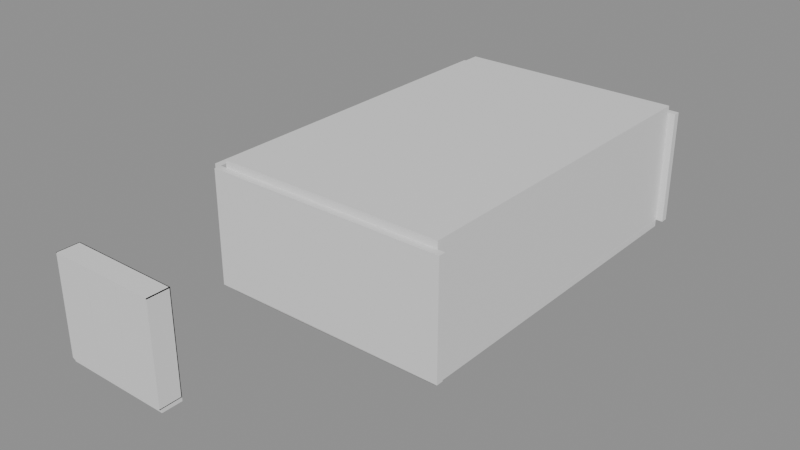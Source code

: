 # Source: e1242_after.blend  (saved by Blender 5.2.44; exported with 4.5.12 LTS)
import bpy
from mathutils import Matrix  # noqa: F401  (used for matrix-valued properties, if any)

bpy.ops.wm.read_factory_settings(use_empty=True)
scene = bpy.context.scene
scene.name = 'Scene'

# ---- materials (node trees are filled in below, after node groups)
mat_ladrillo = bpy.data.materials.new('Ladrillo')
mat_concreto_piso = bpy.data.materials.new('Concreto_Piso')
mat_hormigon = bpy.data.materials.new('Hormigon')
mat_acero_inox = bpy.data.materials.new('Acero_Inox')
mat_textil_blanco = bpy.data.materials.new('Textil_Blanco')
mat_madera_nogal = bpy.data.materials.new('Madera_Nogal')
mat_madera_lacada = bpy.data.materials.new('Madera_Lacada')

# ---- material node trees
mat_ladrillo.use_nodes = True; mat_ladrillo.node_tree.nodes.clear()
_N = mat_ladrillo.node_tree.nodes; _L = mat_ladrillo.node_tree.links
n0 = _N.new('ShaderNodeBsdfPrincipled'); n0.name = 'Principled BSDF'; n0.location = (-200, 100)
n0.inputs[3].default_value = 1.45
n0.inputs[10].default_value = 0.005
n1 = _N.new('ShaderNodeOutputMaterial'); n1.name = 'Material Output'; n1.location = (200, 100)
_L.new(n0.outputs[0], n1.inputs[0])
n1.is_active_output = True
mat_concreto_piso.use_nodes = True; mat_concreto_piso.node_tree.nodes.clear()
_N = mat_concreto_piso.node_tree.nodes; _L = mat_concreto_piso.node_tree.links
n0 = _N.new('ShaderNodeBsdfPrincipled'); n0.name = 'Principled BSDF'; n0.location = (-200, 100)
n0.inputs[3].default_value = 1.45
n0.inputs[10].default_value = 0.005
n1 = _N.new('ShaderNodeOutputMaterial'); n1.name = 'Material Output'; n1.location = (200, 100)
_L.new(n0.outputs[0], n1.inputs[0])
n1.is_active_output = True
mat_hormigon.use_nodes = True; mat_hormigon.node_tree.nodes.clear()
_N = mat_hormigon.node_tree.nodes; _L = mat_hormigon.node_tree.links
n0 = _N.new('ShaderNodeBsdfPrincipled'); n0.name = 'Principled BSDF'; n0.location = (-200, 100)
n0.inputs[3].default_value = 1.45
n0.inputs[10].default_value = 0.005
n1 = _N.new('ShaderNodeOutputMaterial'); n1.name = 'Material Output'; n1.location = (200, 100)
_L.new(n0.outputs[0], n1.inputs[0])
n1.is_active_output = True
mat_acero_inox.use_nodes = True; mat_acero_inox.node_tree.nodes.clear()
_N = mat_acero_inox.node_tree.nodes; _L = mat_acero_inox.node_tree.links
n0 = _N.new('ShaderNodeBsdfPrincipled'); n0.name = 'Principled BSDF'; n0.location = (-200, 100)
n0.inputs[3].default_value = 1.45
n0.inputs[10].default_value = 0.005
n1 = _N.new('ShaderNodeOutputMaterial'); n1.name = 'Material Output'; n1.location = (200, 100)
_L.new(n0.outputs[0], n1.inputs[0])
n1.is_active_output = True
mat_textil_blanco.use_nodes = True; mat_textil_blanco.node_tree.nodes.clear()
_N = mat_textil_blanco.node_tree.nodes; _L = mat_textil_blanco.node_tree.links
n0 = _N.new('ShaderNodeBsdfPrincipled'); n0.name = 'Principled BSDF'; n0.location = (-200, 100)
n0.inputs[3].default_value = 1.45
n0.inputs[10].default_value = 0.005
n1 = _N.new('ShaderNodeOutputMaterial'); n1.name = 'Material Output'; n1.location = (200, 100)
_L.new(n0.outputs[0], n1.inputs[0])
n1.is_active_output = True
mat_madera_nogal.use_nodes = True; mat_madera_nogal.node_tree.nodes.clear()
_N = mat_madera_nogal.node_tree.nodes; _L = mat_madera_nogal.node_tree.links
n0 = _N.new('ShaderNodeBsdfPrincipled'); n0.name = 'Principled BSDF'; n0.location = (-200, 100)
n0.inputs[3].default_value = 1.45
n0.inputs[10].default_value = 0.005
n1 = _N.new('ShaderNodeOutputMaterial'); n1.name = 'Material Output'; n1.location = (200, 100)
_L.new(n0.outputs[0], n1.inputs[0])
n1.is_active_output = True
mat_madera_lacada.use_nodes = True; mat_madera_lacada.node_tree.nodes.clear()
_N = mat_madera_lacada.node_tree.nodes; _L = mat_madera_lacada.node_tree.links
n0 = _N.new('ShaderNodeBsdfPrincipled'); n0.name = 'Principled BSDF'; n0.location = (-200, 100)
n0.inputs[3].default_value = 1.45
n0.inputs[10].default_value = 0.005
n1 = _N.new('ShaderNodeOutputMaterial'); n1.name = 'Material Output'; n1.location = (200, 100)
_L.new(n0.outputs[0], n1.inputs[0])
n1.is_active_output = True

# ---- meshes
me_loftprincipal_muro_sur_cuerpo_mesh = bpy.data.meshes.new('LoftPrincipal_Muro_Sur_Cuerpo_mesh')
me_loftprincipal_muro_sur_cuerpo_mesh.from_pydata([(0.0, 0.0, 0.0), (6.8, 0.0, 0.0), (6.8, 0.2, 0.0), (0.0, 0.2, 0.0), (0.0, 0.0, 3.2), (6.8, 0.0, 3.2), (6.8, 0.2, 3.2), (0.0, 0.2, 3.2)], [], [(0, 1, 2, 3), (4, 5, 6, 7), (0, 1, 5, 4), (1, 2, 6, 5), (2, 3, 7, 6), (3, 0, 4, 7)])
me_loftprincipal_muro_sur_cuerpo_mesh.materials.append(mat_ladrillo)
me_loftprincipal_muro_sur_cuerpo_mesh.update()
me_loftprincipal_muro_norte_cuerpo_mesh = bpy.data.meshes.new('LoftPrincipal_Muro_Norte_Cuerpo_mesh')
me_loftprincipal_muro_norte_cuerpo_mesh.from_pydata([(0.0, 0.0, 0.0), (6.8, 0.0, 0.0), (6.8, 0.2, 0.0), (0.0, 0.2, 0.0), (0.0, 0.0, 3.2), (6.8, 0.0, 3.2), (6.8, 0.2, 3.2), (0.0, 0.2, 3.2)], [], [(0, 1, 2, 3), (4, 5, 6, 7), (0, 1, 5, 4), (1, 2, 6, 5), (2, 3, 7, 6), (3, 0, 4, 7)])
me_loftprincipal_muro_norte_cuerpo_mesh.materials.append(mat_ladrillo)
me_loftprincipal_muro_norte_cuerpo_mesh.update()
me_loftprincipal_muro_oeste_cuerpo_mesh = bpy.data.meshes.new('LoftPrincipal_Muro_Oeste_Cuerpo_mesh')
me_loftprincipal_muro_oeste_cuerpo_mesh.from_pydata([(0.0, 0.0, 0.0), (10.0, 0.0, 0.0), (10.0, 0.2, 0.0), (0.0, 0.2, 0.0), (0.0, 0.0, 3.2), (10.0, 0.0, 3.2), (10.0, 0.2, 3.2), (0.0, 0.2, 3.2)], [], [(0, 1, 2, 3), (4, 5, 6, 7), (0, 1, 5, 4), (1, 2, 6, 5), (2, 3, 7, 6), (3, 0, 4, 7)])
me_loftprincipal_muro_oeste_cuerpo_mesh.materials.append(mat_ladrillo)
me_loftprincipal_muro_oeste_cuerpo_mesh.update()
me_loftprincipal_muro_este_cuerpo_mesh = bpy.data.meshes.new('LoftPrincipal_Muro_Este_Cuerpo_mesh')
me_loftprincipal_muro_este_cuerpo_mesh.from_pydata([(0.0, 0.0, 0.0), (10.0, 0.0, 0.0), (10.0, 0.2, 0.0), (0.0, 0.2, 0.0), (0.0, 0.0, 3.2), (10.0, 0.0, 3.2), (10.0, 0.2, 3.2), (0.0, 0.2, 3.2)], [], [(0, 1, 2, 3), (4, 5, 6, 7), (0, 1, 5, 4), (1, 2, 6, 5), (2, 3, 7, 6), (3, 0, 4, 7)])
me_loftprincipal_muro_este_cuerpo_mesh.materials.append(mat_ladrillo)
me_loftprincipal_muro_este_cuerpo_mesh.update()
me_loftprincipal_suelo_mesh = bpy.data.meshes.new('LoftPrincipal_Suelo_mesh')
me_loftprincipal_suelo_mesh.from_pydata([(0.0, 0.0, 0.0), (6.4, 0.0, 0.0), (6.4, 10.0, 0.0), (0.0, 10.0, 0.0), (0.0, 0.0, 0.2), (6.4, 0.0, 0.2), (6.4, 10.0, 0.2), (0.0, 10.0, 0.2)], [], [(0, 3, 2, 1), (4, 5, 6, 7), (2, 3, 7, 6), (0, 1, 5, 4), (1, 2, 6, 5), (3, 0, 4, 7)])
me_loftprincipal_suelo_mesh.materials.append(mat_concreto_piso)
me_loftprincipal_suelo_mesh.update()
me_loftprincipal_techo_cuerpo_mesh = bpy.data.meshes.new('LoftPrincipal_Techo_Cuerpo_mesh')
me_loftprincipal_techo_cuerpo_mesh.from_pydata([(0.0, 0.0, 3.2), (6.4, 0.0, 3.2), (6.4, 10.0, 3.2), (0.0, 10.0, 3.2), (0.0, 0.0, 3.4), (6.4, 0.0, 3.4), (6.4, 10.0, 3.4), (0.0, 10.0, 3.4)], [], [(0, 1, 2, 3), (4, 5, 6, 7), (0, 1, 5, 4), (1, 2, 6, 5), (2, 3, 7, 6), (3, 0, 4, 7)])
me_loftprincipal_techo_cuerpo_mesh.materials.append(mat_hormigon)
me_loftprincipal_techo_cuerpo_mesh.update()
me_camaloft_base_mesh = bpy.data.meshes.new('CamaLoft_Base_mesh')
me_camaloft_base_mesh.from_pydata([(0.0, 0.0, 0.0), (1.8, 0.0, 0.0), (1.8, 2.0, 0.0), (0.0, 2.0, 0.0), (0.0, 0.0, 0.06), (1.8, 0.0, 0.06), (1.8, 2.0, 0.06), (0.0, 2.0, 0.06)], [], [(0, 1, 2, 3), (4, 5, 6, 7), (0, 1, 5, 4), (1, 2, 6, 5), (2, 3, 7, 6), (3, 0, 4, 7)])
me_camaloft_base_mesh.materials.append(mat_acero_inox)
me_camaloft_base_mesh.update()
me_camaloft_colchon_mesh = bpy.data.meshes.new('CamaLoft_Colchon_mesh')
me_camaloft_colchon_mesh.from_pydata([(0.0, 0.0, 0.0), (1.76, 0.0, 0.0), (1.76, 1.96, 0.0), (0.0, 1.96, 0.0), (0.0, 0.0, 0.25), (1.76, 0.0, 0.25), (1.76, 1.96, 0.25), (0.0, 1.96, 0.25)], [], [(0, 1, 2, 3), (4, 5, 6, 7), (0, 1, 5, 4), (1, 2, 6, 5), (2, 3, 7, 6), (3, 0, 4, 7)])
me_camaloft_colchon_mesh.materials.append(mat_textil_blanco)
me_camaloft_colchon_mesh.update()
me_camaloft_cabecero_mesh = bpy.data.meshes.new('CamaLoft_Cabecero_mesh')
me_camaloft_cabecero_mesh.from_pydata([(0.0, 0.0, 0.0), (1.8, 0.0, 0.0), (1.8, 0.06, 0.0), (0.0, 0.06, 0.0), (0.0, 0.0, 0.65), (1.8, 0.0, 0.65), (1.8, 0.06, 0.65), (0.0, 0.06, 0.65)], [], [(0, 1, 2, 3), (4, 5, 6, 7), (0, 1, 5, 4), (1, 2, 6, 5), (2, 3, 7, 6), (3, 0, 4, 7)])
me_camaloft_cabecero_mesh.materials.append(mat_acero_inox)
me_camaloft_cabecero_mesh.update()
me_armarioropa_lat_izq_mesh = bpy.data.meshes.new('ArmarioRopa_Lat_Izq_mesh')
me_armarioropa_lat_izq_mesh.from_pydata([(0.0, 0.0, 0.0), (0.02, 0.0, 0.0), (0.02, 0.6, 0.0), (0.0, 0.6, 0.0), (0.0, 0.0, 2.7), (0.02, 0.0, 2.7), (0.02, 0.6, 2.7), (0.0, 0.6, 2.7)], [], [(0, 1, 2, 3), (4, 5, 6, 7), (0, 1, 5, 4), (1, 2, 6, 5), (2, 3, 7, 6), (3, 0, 4, 7)])
me_armarioropa_lat_izq_mesh.materials.append(mat_madera_nogal)
me_armarioropa_lat_izq_mesh.update()
me_armarioropa_lat_der_mesh = bpy.data.meshes.new('ArmarioRopa_Lat_Der_mesh')
me_armarioropa_lat_der_mesh.from_pydata([(0.0, 0.0, 0.0), (0.02, 0.0, 0.0), (0.02, 0.6, 0.0), (0.0, 0.6, 0.0), (0.0, 0.0, 2.7), (0.02, 0.0, 2.7), (0.02, 0.6, 2.7), (0.0, 0.6, 2.7)], [], [(0, 1, 2, 3), (4, 5, 6, 7), (0, 1, 5, 4), (1, 2, 6, 5), (2, 3, 7, 6), (3, 0, 4, 7)])
me_armarioropa_lat_der_mesh.materials.append(mat_madera_nogal)
me_armarioropa_lat_der_mesh.update()
me_armarioropa_base_mesh = bpy.data.meshes.new('ArmarioRopa_Base_mesh')
me_armarioropa_base_mesh.from_pydata([(0.0, 0.0, 0.0), (3.0, 0.0, 0.0), (3.0, 0.6, 0.0), (0.0, 0.6, 0.0), (0.0, 0.0, 0.02), (3.0, 0.0, 0.02), (3.0, 0.6, 0.02), (0.0, 0.6, 0.02)], [], [(0, 1, 2, 3), (4, 5, 6, 7), (0, 1, 5, 4), (1, 2, 6, 5), (2, 3, 7, 6), (3, 0, 4, 7)])
me_armarioropa_base_mesh.materials.append(mat_madera_nogal)
me_armarioropa_base_mesh.update()
me_armarioropa_tapa_mesh = bpy.data.meshes.new('ArmarioRopa_Tapa_mesh')
me_armarioropa_tapa_mesh.from_pydata([(0.0, 0.0, 0.0), (3.0, 0.0, 0.0), (3.0, 0.6, 0.0), (0.0, 0.6, 0.0), (0.0, 0.0, 0.02), (3.0, 0.0, 0.02), (3.0, 0.6, 0.02), (0.0, 0.6, 0.02)], [], [(0, 1, 2, 3), (4, 5, 6, 7), (0, 1, 5, 4), (1, 2, 6, 5), (2, 3, 7, 6), (3, 0, 4, 7)])
me_armarioropa_tapa_mesh.materials.append(mat_madera_nogal)
me_armarioropa_tapa_mesh.update()
me_armarioropa_fondo_mesh = bpy.data.meshes.new('ArmarioRopa_Fondo_mesh')
me_armarioropa_fondo_mesh.from_pydata([(0.0, 0.0, 0.0), (3.0, 0.0, 0.0), (3.0, 0.02, 0.0), (0.0, 0.02, 0.0), (0.0, 0.0, 2.7), (3.0, 0.0, 2.7), (3.0, 0.02, 2.7), (0.0, 0.02, 2.7)], [], [(0, 1, 2, 3), (4, 5, 6, 7), (0, 1, 5, 4), (1, 2, 6, 5), (2, 3, 7, 6), (3, 0, 4, 7)])
me_armarioropa_fondo_mesh.materials.append(mat_madera_nogal)
me_armarioropa_fondo_mesh.update()
me_armarioropa_zocalo_mesh = bpy.data.meshes.new('ArmarioRopa_Zocalo_mesh')
me_armarioropa_zocalo_mesh.from_pydata([(0.0, 0.0, 0.0), (3.0, 0.0, 0.0), (3.0, 0.55, 0.0), (0.0, 0.55, 0.0), (0.0, 0.0, 0.1), (3.0, 0.0, 0.1), (3.0, 0.55, 0.1), (0.0, 0.55, 0.1)], [], [(0, 1, 2, 3), (4, 5, 6, 7), (0, 1, 5, 4), (1, 2, 6, 5), (2, 3, 7, 6), (3, 0, 4, 7)])
me_armarioropa_zocalo_mesh.materials.append(mat_madera_nogal)
me_armarioropa_zocalo_mesh.update()
me_armarioropa_puerta_1_mesh = bpy.data.meshes.new('ArmarioRopa_Puerta_1_mesh')
me_armarioropa_puerta_1_mesh.from_pydata([(0.0, 0.0, 0.0), (0.9827, 0.0, 0.0), (0.9827, 0.02, 0.0), (0.0, 0.02, 0.0), (0.0, 0.0, 2.655), (0.9827, 0.0, 2.655), (0.9827, 0.02, 2.655), (0.0, 0.02, 2.655)], [], [(0, 1, 2, 3), (4, 5, 6, 7), (0, 1, 5, 4), (1, 2, 6, 5), (2, 3, 7, 6), (3, 0, 4, 7)])
me_armarioropa_puerta_1_mesh.materials.append(mat_madera_lacada)
me_armarioropa_puerta_1_mesh.update()
me_armarioropa_puerta_2_mesh = bpy.data.meshes.new('ArmarioRopa_Puerta_2_mesh')
me_armarioropa_puerta_2_mesh.from_pydata([(0.0, 0.0, 0.0), (0.9827, 0.0, 0.0), (0.9827, 0.02, 0.0), (0.0, 0.02, 0.0), (0.0, 0.0, 2.655), (0.9827, 0.0, 2.655), (0.9827, 0.02, 2.655), (0.0, 0.02, 2.655)], [], [(0, 1, 2, 3), (4, 5, 6, 7), (0, 1, 5, 4), (1, 2, 6, 5), (2, 3, 7, 6), (3, 0, 4, 7)])
me_armarioropa_puerta_2_mesh.materials.append(mat_madera_lacada)
me_armarioropa_puerta_2_mesh.update()
me_armarioropa_puerta_3_mesh = bpy.data.meshes.new('ArmarioRopa_Puerta_3_mesh')
me_armarioropa_puerta_3_mesh.from_pydata([(0.0, 0.0, 0.0), (0.9827, 0.0, 0.0), (0.9827, 0.02, 0.0), (0.0, 0.02, 0.0), (0.0, 0.0, 2.655), (0.9827, 0.0, 2.655), (0.9827, 0.02, 2.655), (0.0, 0.02, 2.655)], [], [(0, 1, 2, 3), (4, 5, 6, 7), (0, 1, 5, 4), (1, 2, 6, 5), (2, 3, 7, 6), (3, 0, 4, 7)])
me_armarioropa_puerta_3_mesh.materials.append(mat_madera_lacada)
me_armarioropa_puerta_3_mesh.update()

# ---- objects
ob_loftprincipal = bpy.data.objects.new('LoftPrincipal', None)
ob_loftprincipal_muro_sur = bpy.data.objects.new('LoftPrincipal_Muro_Sur', None)
ob_loftprincipal_muro_sur_cuerpo = bpy.data.objects.new('LoftPrincipal_Muro_Sur_Cuerpo', me_loftprincipal_muro_sur_cuerpo_mesh)
ob_loftprincipal_muro_norte = bpy.data.objects.new('LoftPrincipal_Muro_Norte', None)
ob_loftprincipal_muro_norte_cuerpo = bpy.data.objects.new('LoftPrincipal_Muro_Norte_Cuerpo', me_loftprincipal_muro_norte_cuerpo_mesh)
ob_loftprincipal_muro_oeste = bpy.data.objects.new('LoftPrincipal_Muro_Oeste', None)
ob_loftprincipal_muro_oeste_cuerpo = bpy.data.objects.new('LoftPrincipal_Muro_Oeste_Cuerpo', me_loftprincipal_muro_oeste_cuerpo_mesh)
ob_loftprincipal_muro_este = bpy.data.objects.new('LoftPrincipal_Muro_Este', None)
ob_loftprincipal_muro_este_cuerpo = bpy.data.objects.new('LoftPrincipal_Muro_Este_Cuerpo', me_loftprincipal_muro_este_cuerpo_mesh)
ob_loftprincipal_suelo_solido = bpy.data.objects.new('LoftPrincipal_Suelo_Solido', me_loftprincipal_suelo_mesh)
ob_loftprincipal_suelo = bpy.data.objects.new('LoftPrincipal_Suelo', None)
ob_loftprincipal_techo_cuerpo = bpy.data.objects.new('LoftPrincipal_Techo_Cuerpo', me_loftprincipal_techo_cuerpo_mesh)
ob_loftprincipal_techo = bpy.data.objects.new('LoftPrincipal_Techo', None)
ob_camaloft = bpy.data.objects.new('CamaLoft', None)
ob_camaloft_base = bpy.data.objects.new('CamaLoft_Base', me_camaloft_base_mesh)
ob_camaloft_colchon = bpy.data.objects.new('CamaLoft_Colchon', me_camaloft_colchon_mesh)
ob_camaloft_cabecero = bpy.data.objects.new('CamaLoft_Cabecero', me_camaloft_cabecero_mesh)
ob_armarioropa = bpy.data.objects.new('ArmarioRopa', None)
ob_armarioropa_lat_izq = bpy.data.objects.new('ArmarioRopa_Lat_Izq', me_armarioropa_lat_izq_mesh)
ob_armarioropa_lat_der = bpy.data.objects.new('ArmarioRopa_Lat_Der', me_armarioropa_lat_der_mesh)
ob_armarioropa_base = bpy.data.objects.new('ArmarioRopa_Base', me_armarioropa_base_mesh)
ob_armarioropa_tapa = bpy.data.objects.new('ArmarioRopa_Tapa', me_armarioropa_tapa_mesh)
ob_armarioropa_fondo = bpy.data.objects.new('ArmarioRopa_Fondo', me_armarioropa_fondo_mesh)
ob_armarioropa_zocalo = bpy.data.objects.new('ArmarioRopa_Zocalo', me_armarioropa_zocalo_mesh)
ob_armarioropa_puerta_1 = bpy.data.objects.new('ArmarioRopa_Puerta_1', me_armarioropa_puerta_1_mesh)
ob_armarioropa_puerta_2 = bpy.data.objects.new('ArmarioRopa_Puerta_2', me_armarioropa_puerta_2_mesh)
ob_armarioropa_puerta_3 = bpy.data.objects.new('ArmarioRopa_Puerta_3', me_armarioropa_puerta_3_mesh)

# ---- transforms, parenting, visibility, modifiers, constraints
ob_loftprincipal.location = (0.0, 0.0, 0.0)
ob_loftprincipal.empty_display_type = 'ARROWS'
ob_loftprincipal_muro_sur.parent = ob_loftprincipal
ob_loftprincipal_muro_sur.location = (0.0, 0.0, 0.0)
ob_loftprincipal_muro_sur.empty_display_type = 'ARROWS'
ob_loftprincipal_muro_sur_cuerpo.parent = ob_loftprincipal_muro_sur
ob_loftprincipal_muro_sur_cuerpo.location = (0.0, 0.0, 0.0)
ob_loftprincipal_muro_norte.parent = ob_loftprincipal
ob_loftprincipal_muro_norte.location = (0.0, 10.2, 0.0)
ob_loftprincipal_muro_norte.empty_display_type = 'ARROWS'
ob_loftprincipal_muro_norte_cuerpo.parent = ob_loftprincipal_muro_norte
ob_loftprincipal_muro_norte_cuerpo.location = (0.0, 0.0, 0.0)
ob_loftprincipal_muro_oeste.parent = ob_loftprincipal
ob_loftprincipal_muro_oeste.location = (0.0, 0.2, 0.0)
ob_loftprincipal_muro_oeste.rotation_euler = (0.0, 0.0, 1.571)
ob_loftprincipal_muro_oeste.empty_display_type = 'ARROWS'
ob_loftprincipal_muro_oeste_cuerpo.parent = ob_loftprincipal_muro_oeste
ob_loftprincipal_muro_oeste_cuerpo.location = (0.0, 0.0, 0.0)
ob_loftprincipal_muro_este.parent = ob_loftprincipal
ob_loftprincipal_muro_este.location = (6.6, 0.2, 0.0)
ob_loftprincipal_muro_este.rotation_euler = (0.0, 0.0, 1.571)
ob_loftprincipal_muro_este.empty_display_type = 'ARROWS'
ob_loftprincipal_muro_este_cuerpo.parent = ob_loftprincipal_muro_este
ob_loftprincipal_muro_este_cuerpo.location = (0.0, 0.0, 0.0)
ob_loftprincipal_suelo_solido.parent = ob_loftprincipal_suelo
ob_loftprincipal_suelo_solido.location = (0.0, 0.0, 0.0)
ob_loftprincipal_suelo.parent = ob_loftprincipal
ob_loftprincipal_suelo.location = (0.2, 0.2, -0.2)
ob_loftprincipal_suelo.empty_display_type = 'ARROWS'
ob_loftprincipal_techo_cuerpo.parent = ob_loftprincipal_techo
ob_loftprincipal_techo_cuerpo.location = (0.2, 0.2, 0.0)
ob_loftprincipal_techo.parent = ob_loftprincipal
ob_loftprincipal_techo.location = (0.0, 0.0, 0.0)
ob_loftprincipal_techo.empty_display_type = 'ARROWS'
ob_camaloft.location = (2.6, 3.8, 0.0)
ob_camaloft.empty_display_type = 'ARROWS'
ob_camaloft_base.parent = ob_camaloft
ob_camaloft_base.location = (0.0, 0.0, 0.0)
ob_camaloft_colchon.parent = ob_camaloft
ob_camaloft_colchon.location = (0.02, 0.02, 0.06)
ob_camaloft_cabecero.parent = ob_camaloft
ob_camaloft_cabecero.location = (0.0, 0.0, 0.35)
ob_armarioropa.location = (0.0, -4.5, 0.0)
ob_armarioropa.empty_display_type = 'ARROWS'
ob_armarioropa_lat_izq.parent = ob_armarioropa
ob_armarioropa_lat_izq.location = (0.0, 0.0, 0.1)
ob_armarioropa_lat_der.parent = ob_armarioropa
ob_armarioropa_lat_der.location = (2.98, 0.0, 0.1)
ob_armarioropa_base.parent = ob_armarioropa
ob_armarioropa_base.location = (0.0, 0.0, 0.1)
ob_armarioropa_tapa.parent = ob_armarioropa
ob_armarioropa_tapa.location = (0.0, 0.0, 2.78)
ob_armarioropa_fondo.parent = ob_armarioropa
ob_armarioropa_fondo.location = (0.0, 0.58, 0.1)
ob_armarioropa_zocalo.parent = ob_armarioropa
ob_armarioropa_zocalo.location = (0.0, 0.05, 0.0)
ob_armarioropa_puerta_1.parent = ob_armarioropa
ob_armarioropa_puerta_1.location = (0.022, 0.0, 0.122)
ob_armarioropa_puerta_2.parent = ob_armarioropa
ob_armarioropa_puerta_2.location = (1.009, 0.0, 0.122)
ob_armarioropa_puerta_3.parent = ob_armarioropa
ob_armarioropa_puerta_3.location = (1.995, 0.0, 0.122)

# ---- collection membership
scene.collection.objects.link(ob_loftprincipal)
scene.collection.objects.link(ob_loftprincipal_muro_sur)
scene.collection.objects.link(ob_loftprincipal_muro_sur_cuerpo)
scene.collection.objects.link(ob_loftprincipal_muro_norte)
scene.collection.objects.link(ob_loftprincipal_muro_norte_cuerpo)
scene.collection.objects.link(ob_loftprincipal_muro_oeste)
scene.collection.objects.link(ob_loftprincipal_muro_oeste_cuerpo)
scene.collection.objects.link(ob_loftprincipal_muro_este)
scene.collection.objects.link(ob_loftprincipal_muro_este_cuerpo)
scene.collection.objects.link(ob_loftprincipal_suelo_solido)
scene.collection.objects.link(ob_loftprincipal_suelo)
scene.collection.objects.link(ob_loftprincipal_techo_cuerpo)
scene.collection.objects.link(ob_loftprincipal_techo)
scene.collection.objects.link(ob_camaloft)
scene.collection.objects.link(ob_camaloft_base)
scene.collection.objects.link(ob_camaloft_colchon)
scene.collection.objects.link(ob_camaloft_cabecero)
scene.collection.objects.link(ob_armarioropa)
scene.collection.objects.link(ob_armarioropa_lat_izq)
scene.collection.objects.link(ob_armarioropa_lat_der)
scene.collection.objects.link(ob_armarioropa_base)
scene.collection.objects.link(ob_armarioropa_tapa)
scene.collection.objects.link(ob_armarioropa_fondo)
scene.collection.objects.link(ob_armarioropa_zocalo)
scene.collection.objects.link(ob_armarioropa_puerta_1)
scene.collection.objects.link(ob_armarioropa_puerta_2)
scene.collection.objects.link(ob_armarioropa_puerta_3)

# ---- scene / render settings (as saved in the file)
scene.frame_start = 1; scene.frame_end = 250; scene.frame_set(1)
scene.render.engine = 'BLENDER_EEVEE_NEXT'
scene.render.bake_bias = 0.0
scene.render.bake_samples = 0
scene.render.compositor_device = 'GPU'
scene.eevee.use_volume_custom_range = False
scene.eevee.fast_gi_thickness_near = 0.1
scene.eevee.fast_gi_thickness_far = 0.0
scene.eevee.ray_tracing_options.screen_trace_thickness = 0.1
bpy.context.view_layer.update()

# ---- added for rendering (the .blend has no active camera and no usable light): camera, sun + grey world if the file has none
cam_auto = bpy.data.cameras.new('AutoCamera')
cam_auto.lens = 50.0
cam_auto.sensor_width = 36.0
cam_auto.clip_end = 1000.0
ob_auto_camera = bpy.data.objects.new('AutoCamera', cam_auto)
scene.collection.objects.link(ob_auto_camera)
ob_auto_camera.location = (18.8913, -15.7596, 14.0731)
ob_auto_camera.rotation_euler = (1.09748, -7.21219e-08, 0.694738)
scene.camera = ob_auto_camera
light_auto_sun = bpy.data.lights.new('AutoSun', 'SUN')
light_auto_sun.energy = 3.0
light_auto_sun.angle = 0.0523599
ob_auto_sun = bpy.data.objects.new('AutoSun', light_auto_sun)
scene.collection.objects.link(ob_auto_sun)
ob_auto_sun.rotation_euler = (0.872665, 0.174533, 0.523599)
if scene.world is None:
    world_auto = bpy.data.worlds.new('AutoWorld')
    world_auto.color = (0.3, 0.3, 0.3)
    scene.world = world_auto
bpy.context.view_layer.update()
